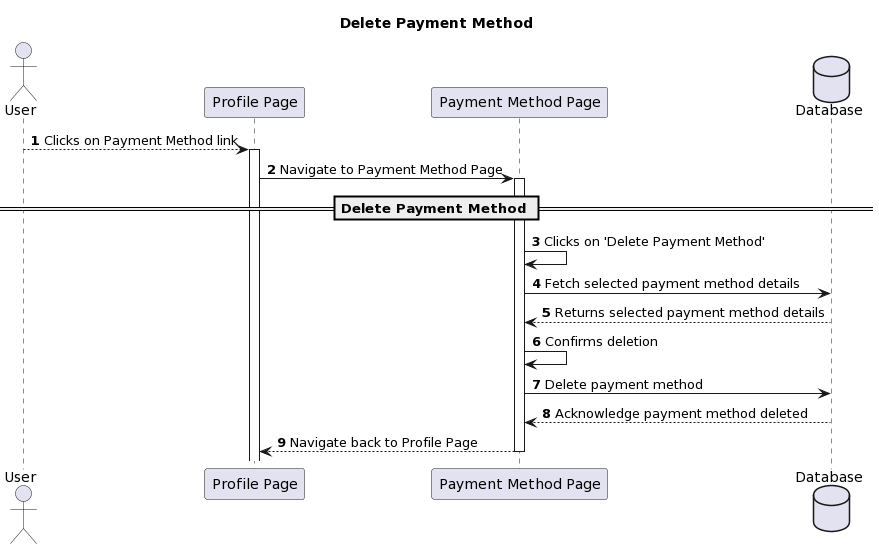

The diagram above was rendered by PlantUML. Its source (embedded in the PNG):
@startuml
title Delete Payment Method

actor User as user
participant "Profile Page" as profile
participant "Payment Method Page" as paymentMethodPage
database "Database" as database

autonumber

user --> profile : Clicks on Payment Method link
activate profile

profile -> paymentMethodPage : Navigate to Payment Method Page
activate paymentMethodPage

== Delete Payment Method ==

paymentMethodPage -> paymentMethodPage : Clicks on 'Delete Payment Method'
paymentMethodPage -> database : Fetch selected payment method details
database --> paymentMethodPage : Returns selected payment method details

paymentMethodPage -> paymentMethodPage : Confirms deletion
paymentMethodPage -> database : Delete payment method
database --> paymentMethodPage : Acknowledge payment method deleted

paymentMethodPage --> profile : Navigate back to Profile Page
deactivate paymentMethodPage
@enduml